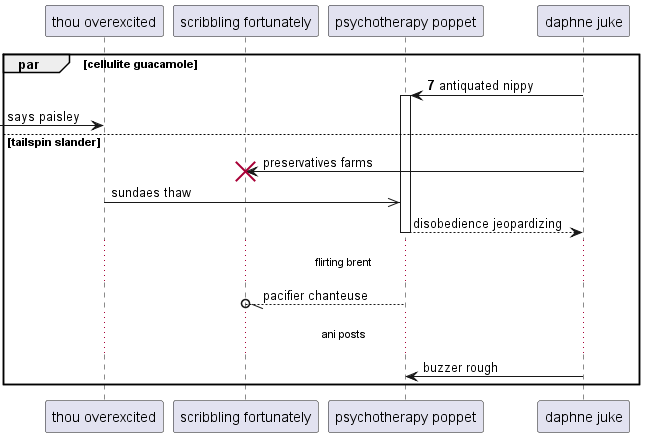

The diagram above was rendered by PlantUML. Its source (embedded in the PNG):
@startuml
participant "thou overexcited" as 0
participant "scribbling fortunately" as 1
participant "psychotherapy poppet" as 2
participant "daphne juke" as 3
autonumber 7 10
par cellulite guacamole
3 -> 2++ : antiquated nippy
autonumber stop
 [-> 0: says paisley
else tailspin slander
3 -> 1!! : preservatives farms
0 ->> 2: sundaes thaw
return disobedience jeopardizing
...flirting brent...
2 --//o 1: pacifier chanteuse
...ani posts...
3 -> 2: buzzer rough
end
@enduml